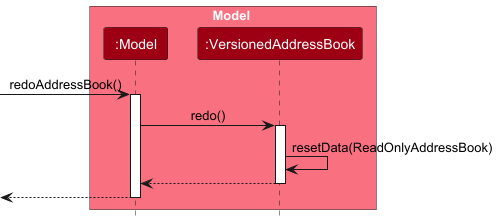

The diagram above was rendered by PlantUML. Its source (embedded in the PNG):
@startuml
!include style.puml
skinparam ArrowFontStyle plain

box Model MODEL_COLOR_T1
participant ":Model" as Model MODEL_COLOR
participant ":VersionedAddressBook" as VersionedAddressBook MODEL_COLOR
end box

[-> Model : redoAddressBook()
activate Model

Model -> VersionedAddressBook : redo()
activate VersionedAddressBook

VersionedAddressBook -> VersionedAddressBook :resetData(ReadOnlyAddressBook)
VersionedAddressBook --> Model :
deactivate VersionedAddressBook

[<-- Model
deactivate Model

@enduml